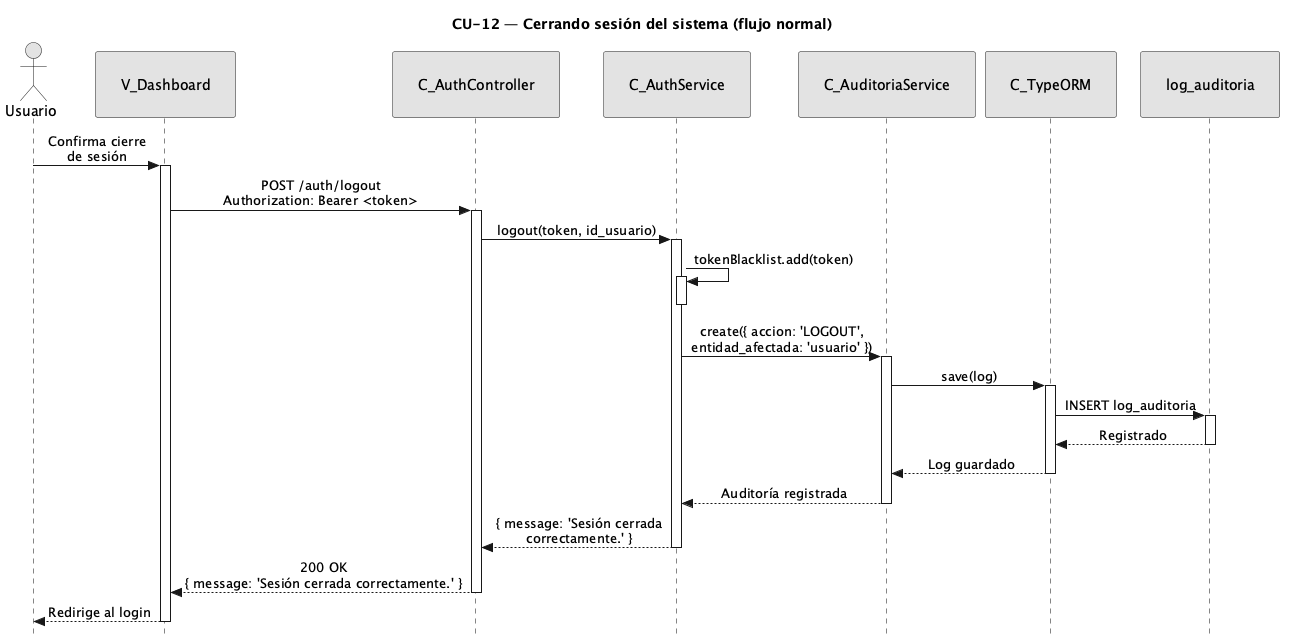

The diagram above was rendered by PlantUML. Its source (embedded in the PNG):
@startuml CU12-normal
title CU-12 — Cerrando sesión del sistema (flujo normal)

skinparam style strictuml
skinparam monochrome true
skinparam shadowing false
skinparam sequenceMessageAlign center
<style>
sequenceDiagram {
  participant {
    padding 25
  }
  actor {
    padding 20
  }
}
</style>
skinparam sequence {
  MessageAlign center
  LifeLineBorderColor black
}
hide footbox

actor "Usuario" as user
participant "V_Dashboard" as view
participant "C_AuthController" as ctrl
participant "C_AuthService" as svc
participant "C_AuditoriaService" as aud
participant "C_TypeORM" as orm
participant "log_auditoria" as aent

user -> view : Confirma cierre\nde sesión
activate view

view -> ctrl : POST /auth/logout\nAuthorization: Bearer <token>
activate ctrl

ctrl -> svc : logout(token, id_usuario)
activate svc

svc -> svc : tokenBlacklist.add(token)
activate svc
deactivate svc

svc -> aud : create({ accion: 'LOGOUT',\nentidad_afectada: 'usuario' })
activate aud

aud -> orm : save(log)
activate orm

orm -> aent : INSERT log_auditoria
activate aent
aent --> orm : Registrado
deactivate aent

orm --> aud : Log guardado
deactivate orm

aud --> svc : Auditoría registrada
deactivate aud

svc --> ctrl : { message: 'Sesión cerrada\ncorrectamente.' }
deactivate svc

ctrl --> view : 200 OK\n{ message: 'Sesión cerrada correctamente.' }
deactivate ctrl

view --> user : Redirige al login
deactivate view

@enduml